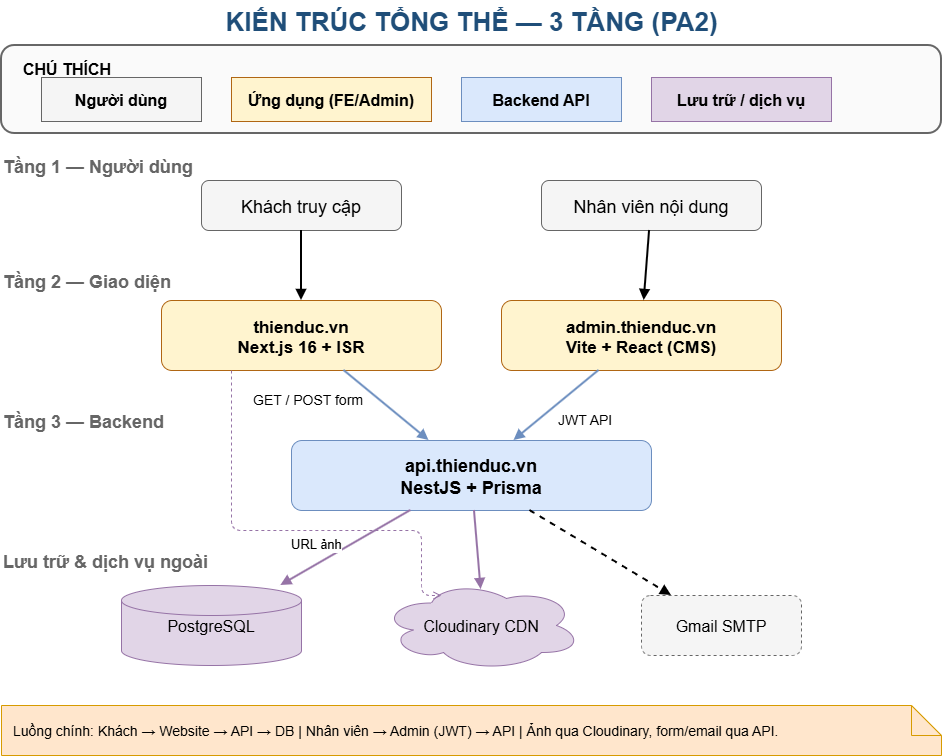

The diagram above was exported from draw.io. Its source (the exported page's mxGraphModel, read from the mxfile embedded in the PNG):
<mxGraphModel dx="1664" dy="989" grid="1" gridSize="10" guides="1" tooltips="1" connect="1" arrows="1" fold="1" page="1" pageScale="1" pageWidth="1100" pageHeight="850" math="0" shadow="0">
  <root>
    <mxCell id="0" />
    <mxCell id="1" parent="0" />
    <mxCell id="title" parent="1" style="text;html=1;strokeColor=none;fillColor=none;align=center;fontSize=26;fontStyle=1;fontColor=#1F4E79;" value="KIẾN TRÚC TỔNG THỂ — 3 TẦNG (PA2)" vertex="1">
      <mxGeometry height="40" width="800" x="150" y="15" as="geometry" />
    </mxCell>
    <mxCell id="legend-frame" parent="1" style="rounded=1;fillColor=#FAFAFA;strokeColor=#666666;strokeWidth=2;" value="" vertex="1">
      <mxGeometry height="88" width="940" x="80" y="60" as="geometry" />
    </mxCell>
    <mxCell id="legend-title" parent="1" style="text;html=1;strokeColor=none;fillColor=none;align=left;fontSize=16;fontStyle=1;" value="CHÚ THÍCH" vertex="1">
      <mxGeometry height="22" width="100" x="100" y="68" as="geometry" />
    </mxCell>
    <mxCell id="lg-user" parent="1" style="rounded=0;fillColor=#F5F5F5;strokeColor=#666666;fontStyle=1;fontSize=16;align=center;" value="Người dùng" vertex="1">
      <mxGeometry height="44" width="160" x="120" y="92" as="geometry" />
    </mxCell>
    <mxCell id="lg-app" parent="1" style="rounded=0;fillColor=#FFF4CF;strokeColor=#B06613;fontStyle=1;fontSize=16;align=center;" value="Ứng dụng (FE/Admin)" vertex="1">
      <mxGeometry height="44" width="200" x="310" y="92" as="geometry" />
    </mxCell>
    <mxCell id="lg-api" parent="1" style="rounded=0;fillColor=#DAE8FC;strokeColor=#6C8EBF;fontStyle=1;fontSize=16;align=center;" value="Backend API" vertex="1">
      <mxGeometry height="44" width="160" x="540" y="92" as="geometry" />
    </mxCell>
    <mxCell id="lg-store" parent="1" style="rounded=0;fillColor=#E1D5E7;strokeColor=#9673A6;fontStyle=1;fontSize=16;align=center;" value="Lưu trữ / dịch vụ" vertex="1">
      <mxGeometry height="44" width="180" x="730" y="92" as="geometry" />
    </mxCell>
    <mxCell id="tier1" parent="1" style="text;html=1;strokeColor=none;fillColor=none;align=left;fontSize=18;fontStyle=1;fontColor=#666666;" value="Tầng 1 — Người dùng" vertex="1">
      <mxGeometry height="28" width="200" x="80" y="165" as="geometry" />
    </mxCell>
    <mxCell id="guest" parent="1" style="rounded=1;fillColor=#F5F5F5;strokeColor=#666666;fontSize=18;align=center;" value="Khách truy cập" vertex="1">
      <mxGeometry height="50" width="200" x="280" y="195" as="geometry" />
    </mxCell>
    <mxCell id="staff" parent="1" style="rounded=1;fillColor=#F5F5F5;strokeColor=#666666;fontSize=18;align=center;" value="Nhân viên nội dung" vertex="1">
      <mxGeometry height="50" width="220" x="620" y="195" as="geometry" />
    </mxCell>
    <mxCell id="tier2" parent="1" style="text;html=1;strokeColor=none;fillColor=none;align=left;fontSize=18;fontStyle=1;fontColor=#666666;" value="Tầng 2 — Giao diện" vertex="1">
      <mxGeometry height="28" width="200" x="80" y="280" as="geometry" />
    </mxCell>
    <mxCell id="web" parent="1" style="rounded=1;fillColor=#FFF4CF;strokeColor=#B06613;fontStyle=1;fontSize=17;align=center;" value="thienduc.vn&#10;Next.js 16 + ISR" vertex="1">
      <mxGeometry height="70" width="280" x="240" y="315" as="geometry" />
    </mxCell>
    <mxCell id="adm" parent="1" style="rounded=1;fillColor=#FFF4CF;strokeColor=#B06613;fontStyle=1;fontSize=17;align=center;" value="admin.thienduc.vn&#10;Vite + React (CMS)" vertex="1">
      <mxGeometry height="70" width="280" x="580" y="315" as="geometry" />
    </mxCell>
    <mxCell id="tier3" parent="1" style="text;html=1;strokeColor=none;fillColor=none;align=left;fontSize=18;fontStyle=1;fontColor=#666666;" value="Tầng 3 — Backend" vertex="1">
      <mxGeometry height="28" width="200" x="80" y="420" as="geometry" />
    </mxCell>
    <mxCell id="api" parent="1" style="rounded=1;fillColor=#DAE8FC;strokeColor=#6C8EBF;fontStyle=1;fontSize=18;align=center;" value="api.thienduc.vn&#10;NestJS + Prisma" vertex="1">
      <mxGeometry height="70" width="360" x="370" y="455" as="geometry" />
    </mxCell>
    <mxCell id="tier4" parent="1" style="text;html=1;strokeColor=none;fillColor=none;align=left;fontSize=18;fontStyle=1;fontColor=#666666;" value="Lưu trữ &amp; dịch vụ ngoài" vertex="1">
      <mxGeometry height="28" width="240" x="80" y="560" as="geometry" />
    </mxCell>
    <mxCell id="db" parent="1" style="shape=cylinder3;fillColor=#E1D5E7;strokeColor=#9673A6;fontSize=16;align=center;" value="PostgreSQL" vertex="1">
      <mxGeometry height="80" width="180" x="200" y="600" as="geometry" />
    </mxCell>
    <mxCell id="cdn" parent="1" style="ellipse;shape=cloud;fillColor=#E1D5E7;strokeColor=#9673A6;fontSize=16;align=center;" value="Cloudinary CDN" vertex="1">
      <mxGeometry height="90" width="200" x="460" y="595" as="geometry" />
    </mxCell>
    <mxCell id="mail" parent="1" style="rounded=1;fillColor=#F5F5F5;strokeColor=#666666;dashed=1;fontSize=16;align=center;" value="Gmail SMTP" vertex="1">
      <mxGeometry height="60" width="160" x="720" y="610" as="geometry" />
    </mxCell>
    <mxCell id="note" parent="1" style="shape=note;fillColor=#FFE6CC;strokeColor=#D79B00;fontSize=14;align=left;spacingLeft=10;" value="Luồng chính: Khách → Website → API → DB | Nhân viên → Admin (JWT) → API | Ảnh qua Cloudinary, form/email qua API." vertex="1">
      <mxGeometry height="50" width="940" x="80" y="720" as="geometry" />
    </mxCell>
    <mxCell id="e1" edge="1" parent="1" source="guest" style="endArrow=block;html=1;strokeWidth=2;" target="web">
      <mxGeometry relative="1" as="geometry" />
    </mxCell>
    <mxCell id="e2" edge="1" parent="1" source="staff" style="endArrow=block;html=1;strokeWidth=2;" target="adm">
      <mxGeometry relative="1" as="geometry" />
    </mxCell>
    <mxCell id="e3" edge="1" parent="1" source="web" style="endArrow=block;strokeColor=#6C8EBF;html=1;strokeWidth=2;" target="api">
      <mxGeometry relative="1" as="geometry" />
    </mxCell>
    <mxCell id="e3l" connectable="0" parent="e3" style="edgeLabel;html=1;fontSize=14;" value="GET / POST form" vertex="1">
      <mxGeometry relative="1" as="geometry">
        <mxPoint x="-135" y="-20" as="offset" />
      </mxGeometry>
    </mxCell>
    <mxCell id="e4" edge="1" parent="1" source="adm" style="endArrow=block;strokeColor=#6C8EBF;html=1;strokeWidth=2;" target="api">
      <mxGeometry relative="1" as="geometry" />
    </mxCell>
    <mxCell id="e4l" connectable="0" parent="e4" style="edgeLabel;html=1;fontSize=14;" value="JWT API" vertex="1">
      <mxGeometry relative="1" as="geometry">
        <mxPoint as="offset" />
      </mxGeometry>
    </mxCell>
    <mxCell id="e5" edge="1" parent="1" source="api" style="endArrow=block;strokeColor=#9673A6;html=1;strokeWidth=2;" target="db">
      <mxGeometry relative="1" as="geometry" />
    </mxCell>
    <mxCell id="e6" edge="1" parent="1" source="api" style="endArrow=block;strokeColor=#9673A6;html=1;strokeWidth=2;entryX=0.498;entryY=0.1;entryDx=0;entryDy=0;entryPerimeter=0;" target="cdn">
      <mxGeometry relative="1" as="geometry" />
    </mxCell>
    <mxCell id="e7" edge="1" parent="1" source="api" style="endArrow=block;dashed=1;html=1;strokeWidth=2;" target="mail">
      <mxGeometry relative="1" as="geometry" />
    </mxCell>
    <mxCell id="e8" edge="1" parent="1" source="web" style="edgeStyle=orthogonalEdgeStyle;rounded=1;orthogonalLoop=1;jettySize=auto;endArrow=open;dashed=1;strokeColor=#9673A6;html=1;strokeWidth=1;exitX=0.25;exitY=1;">
      <mxGeometry relative="1" as="geometry">
        <Array as="points">
          <mxPoint x="310" y="545" />
          <mxPoint x="500" y="545" />
        </Array>
        <mxPoint x="520" y="610" as="targetPoint" />
      </mxGeometry>
    </mxCell>
    <mxCell id="e8l" connectable="0" parent="e8" style="edgeLabel;html=1;fontSize=13;" value="URL ảnh" vertex="1">
      <mxGeometry relative="1" as="geometry">
        <mxPoint as="offset" />
      </mxGeometry>
    </mxCell>
  </root>
</mxGraphModel>